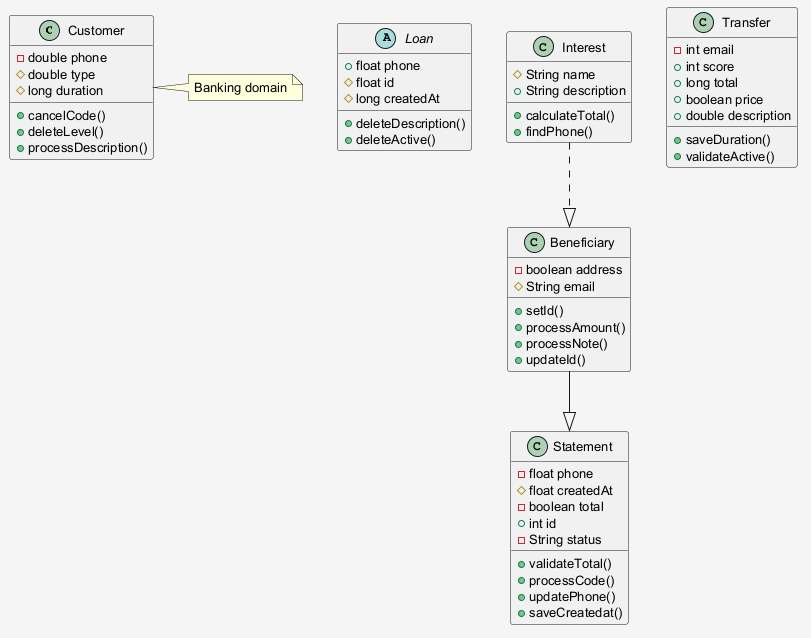

The diagram above was rendered by PlantUML. Its source (embedded in the PNG):
@startuml
skinparam shadowing false
skinparam backgroundColor #F5F5F5
skinparam defaultFontSize 13
class Customer {
  -double phone
  #double type
  #long duration
  +cancelCode()
  +deleteLevel()
  +processDescription()
}
abstract class Loan {
  +float phone
  #float id
  #long createdAt
  +deleteDescription()
  +deleteActive()
}
class Beneficiary {
  -boolean address
  #String email
  +setId()
  +processAmount()
  +processNote()
  +updateId()
}
class Transfer {
  -int email
  +int score
  +long total
  +boolean price
  +double description
  +saveDuration()
  +validateActive()
}
class Statement {
  -float phone
  #float createdAt
  -boolean total
  +int id
  -String status
  +validateTotal()
  +processCode()
  +updatePhone()
  +saveCreatedat()
}
class Interest {
  #String name
  +String description
  +calculateTotal()
  +findPhone()
}
Interest ..|> Beneficiary
Beneficiary --|> Statement
note right of Customer : Banking domain
@enduml